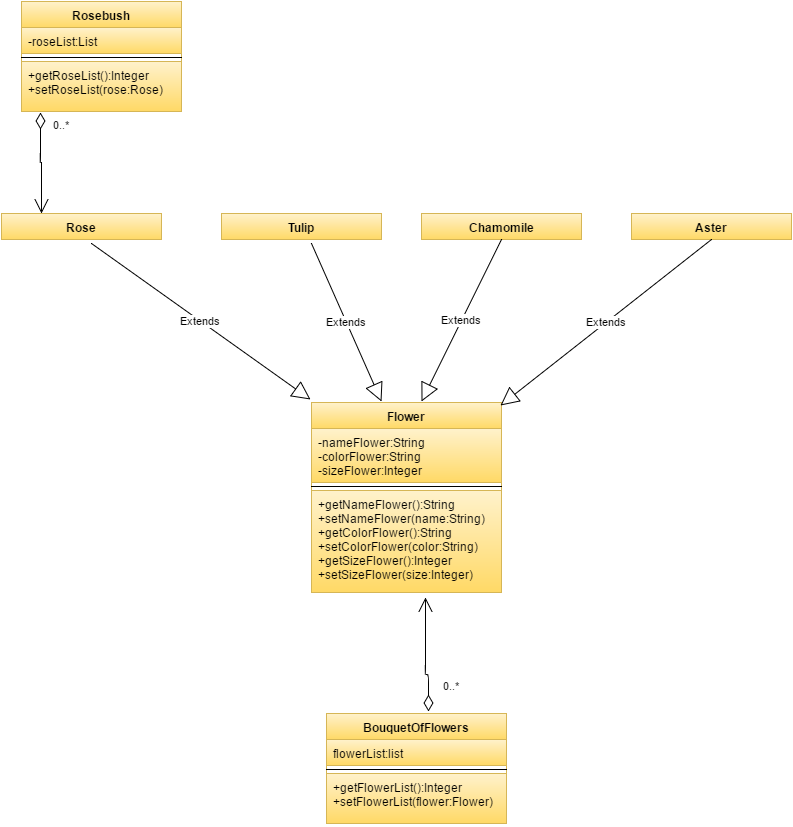

The diagram above was exported from draw.io. Its source (the exported page's mxGraphModel, read from the mxfile embedded in the PNG):
<mxGraphModel dx="1434" dy="780" grid="1" gridSize="10" guides="1" tooltips="1" connect="1" arrows="1" fold="1" page="1" pageScale="1" pageWidth="826" pageHeight="1169" background="#ffffff" math="0" shadow="0">
  <root>
    <mxCell id="0" />
    <mxCell id="1" parent="0" />
    <mxCell id="2" value="Rose" style="swimlane;html=1;fontStyle=1;align=center;verticalAlign=top;childLayout=stackLayout;horizontal=1;startSize=26;horizontalStack=0;resizeParent=1;resizeLast=0;collapsible=1;marginBottom=0;swimlaneFillColor=#ffffff;labelBackgroundColor=none;strokeColor=#D6B656;strokeWidth=1;fillColor=#FFF2CC;gradientColor=#FFD966;fontColor=#000000;" parent="1" vertex="1">
      <mxGeometry x="20" y="409" width="160" height="26" as="geometry" />
    </mxCell>
    <mxCell id="6" value="Сhamomile" style="swimlane;html=1;fontStyle=1;align=center;verticalAlign=top;childLayout=stackLayout;horizontal=1;startSize=26;horizontalStack=0;resizeParent=1;resizeLast=0;collapsible=1;marginBottom=0;swimlaneFillColor=#ffffff;labelBackgroundColor=none;strokeColor=#D6B656;strokeWidth=1;fillColor=#FFF2CC;gradientColor=#FFD966;fontColor=#000000;" parent="1" vertex="1">
      <mxGeometry x="440" y="409" width="160" height="26" as="geometry" />
    </mxCell>
    <mxCell id="10" value="Aster" style="swimlane;html=1;fontStyle=1;align=center;verticalAlign=top;childLayout=stackLayout;horizontal=1;startSize=26;horizontalStack=0;resizeParent=1;resizeLast=0;collapsible=1;marginBottom=0;swimlaneFillColor=#ffffff;labelBackgroundColor=none;strokeColor=#D6B656;strokeWidth=1;fillColor=#FFF2CC;gradientColor=#FFD966;fontColor=#000000;" parent="1" vertex="1">
      <mxGeometry x="650" y="409" width="160" height="26" as="geometry" />
    </mxCell>
    <mxCell id="14" value="Rosebush" style="swimlane;html=1;fontStyle=1;align=center;verticalAlign=top;childLayout=stackLayout;horizontal=1;startSize=26;horizontalStack=0;resizeParent=1;resizeLast=0;collapsible=1;marginBottom=0;swimlaneFillColor=#ffffff;labelBackgroundColor=none;strokeColor=#D6B656;strokeWidth=1;fillColor=#FFF2CC;gradientColor=#FFD966;fontColor=#000000;" vertex="1" parent="1">
      <mxGeometry x="40" y="197" width="160" height="110" as="geometry" />
    </mxCell>
    <mxCell id="15" value="-roseList:List" style="text;html=1;align=left;verticalAlign=top;spacingLeft=4;spacingRight=4;whiteSpace=wrap;overflow=hidden;rotatable=0;points=[[0,0.5],[1,0.5]];portConstraint=eastwest;plain-yellow" vertex="1" parent="14">
      <mxGeometry y="26" width="160" height="26" as="geometry" />
    </mxCell>
    <mxCell id="16" value="" style="line;html=1;strokeWidth=1;fillColor=none;align=left;verticalAlign=middle;spacingTop=-1;spacingLeft=3;spacingRight=3;rotatable=0;labelPosition=right;points=[];portConstraint=eastwest;" vertex="1" parent="14">
      <mxGeometry y="52" width="160" height="8" as="geometry" />
    </mxCell>
    <mxCell id="17" value="+getRoseList():Integer&lt;div&gt;+setRoseList(rose:Rose)&lt;/div&gt;" style="text;html=1;align=left;verticalAlign=top;spacingLeft=4;spacingRight=4;whiteSpace=wrap;overflow=hidden;rotatable=0;points=[[0,0.5],[1,0.5]];portConstraint=eastwest;plain-yellow" vertex="1" parent="14">
      <mxGeometry y="60" width="160" height="50" as="geometry" />
    </mxCell>
    <mxCell id="18" value="Tulip" style="swimlane;html=1;fontStyle=1;align=center;verticalAlign=top;childLayout=stackLayout;horizontal=1;startSize=26;horizontalStack=0;resizeParent=1;resizeLast=0;collapsible=1;marginBottom=0;swimlaneFillColor=#ffffff;labelBackgroundColor=none;strokeColor=#D6B656;strokeWidth=1;fillColor=#FFF2CC;gradientColor=#FFD966;fontColor=#000000;" vertex="1" parent="1">
      <mxGeometry x="240" y="409" width="160" height="26" as="geometry" />
    </mxCell>
    <mxCell id="22" value="Flower" style="swimlane;html=1;fontStyle=1;align=center;verticalAlign=top;childLayout=stackLayout;horizontal=1;startSize=26;horizontalStack=0;resizeParent=1;resizeLast=0;collapsible=1;marginBottom=0;swimlaneFillColor=#ffffff;labelBackgroundColor=none;strokeWidth=1;fontColor=#000000;plain-yellow" vertex="1" parent="1">
      <mxGeometry x="330" y="598" width="190" height="190" as="geometry" />
    </mxCell>
    <mxCell id="23" value="-nameFlower:String&lt;div&gt;&lt;span&gt;-colorFlower:String&lt;/span&gt;&lt;br&gt;&lt;/div&gt;&lt;div&gt;&lt;span&gt;-sizeFlower:Integer&lt;/span&gt;&lt;span&gt;&lt;br&gt;&lt;/span&gt;&lt;/div&gt;" style="text;html=1;align=left;verticalAlign=top;spacingLeft=4;spacingRight=4;whiteSpace=wrap;overflow=hidden;rotatable=0;points=[[0,0.5],[1,0.5]];portConstraint=eastwest;plain-yellow" vertex="1" parent="22">
      <mxGeometry y="26" width="190" height="54" as="geometry" />
    </mxCell>
    <mxCell id="24" value="" style="line;html=1;strokeWidth=1;fillColor=none;align=left;verticalAlign=middle;spacingTop=-1;spacingLeft=3;spacingRight=3;rotatable=0;labelPosition=right;points=[];portConstraint=eastwest;" vertex="1" parent="22">
      <mxGeometry y="80" width="190" height="8" as="geometry" />
    </mxCell>
    <mxCell id="25" value="+getNameFlower():String&lt;div&gt;+setNameFlower(name:String)&lt;/div&gt;&lt;div&gt;&lt;span&gt;+getColorFlower():String&lt;/span&gt;&lt;div&gt;+setColorFlower(color:String)&lt;/div&gt;&lt;/div&gt;&lt;div&gt;&lt;span&gt;+getSizeFlower():&lt;/span&gt;&lt;span&gt;Integer&lt;/span&gt;&lt;div&gt;+setSizeFlower(size:&lt;span&gt;Integer&lt;/span&gt;)&lt;/div&gt;&lt;/div&gt;" style="text;html=1;align=left;verticalAlign=top;spacingLeft=4;spacingRight=4;whiteSpace=wrap;overflow=hidden;rotatable=0;points=[[0,0.5],[1,0.5]];portConstraint=eastwest;plain-yellow" vertex="1" parent="22">
      <mxGeometry y="88" width="190" height="102" as="geometry" />
    </mxCell>
    <mxCell id="26" value="BouquetOfFlowers" style="swimlane;html=1;fontStyle=1;align=center;verticalAlign=top;childLayout=stackLayout;horizontal=1;startSize=26;horizontalStack=0;resizeParent=1;resizeLast=0;collapsible=1;marginBottom=0;swimlaneFillColor=#ffffff;labelBackgroundColor=none;strokeColor=#D6B656;strokeWidth=1;fillColor=#FFF2CC;gradientColor=#FFD966;fontColor=#000000;" vertex="1" parent="1">
      <mxGeometry x="345" y="909" width="180" height="110" as="geometry" />
    </mxCell>
    <mxCell id="27" value="flowerList:list" style="text;html=1;align=left;verticalAlign=top;spacingLeft=4;spacingRight=4;whiteSpace=wrap;overflow=hidden;rotatable=0;points=[[0,0.5],[1,0.5]];portConstraint=eastwest;plain-yellow" vertex="1" parent="26">
      <mxGeometry y="26" width="180" height="26" as="geometry" />
    </mxCell>
    <mxCell id="28" value="" style="line;html=1;strokeWidth=1;fillColor=none;align=left;verticalAlign=middle;spacingTop=-1;spacingLeft=3;spacingRight=3;rotatable=0;labelPosition=right;points=[];portConstraint=eastwest;" vertex="1" parent="26">
      <mxGeometry y="52" width="180" height="8" as="geometry" />
    </mxCell>
    <mxCell id="29" value="&lt;span&gt;+getFlowerList():Integer&lt;/span&gt;&lt;div&gt;+setFlowerList(flower:Flower)&lt;/div&gt;" style="text;html=1;align=left;verticalAlign=top;spacingLeft=4;spacingRight=4;whiteSpace=wrap;overflow=hidden;rotatable=0;points=[[0,0.5],[1,0.5]];portConstraint=eastwest;plain-yellow" vertex="1" parent="26">
      <mxGeometry y="60" width="180" height="50" as="geometry" />
    </mxCell>
    <mxCell id="31" value="Extends" style="endArrow=block;endSize=16;endFill=0;html=1;fontColor=#000000;" edge="1" parent="1">
      <mxGeometry width="160" relative="1" as="geometry">
        <mxPoint x="330" y="439" as="sourcePoint" />
        <mxPoint x="400" y="597" as="targetPoint" />
      </mxGeometry>
    </mxCell>
    <mxCell id="32" value="Extends" style="endArrow=block;endSize=16;endFill=0;html=1;fontColor=#000000;exitX=0.5;exitY=1;" edge="1" parent="1" source="6">
      <mxGeometry width="160" relative="1" as="geometry">
        <mxPoint x="490" y="439" as="sourcePoint" />
        <mxPoint x="440" y="597" as="targetPoint" />
      </mxGeometry>
    </mxCell>
    <mxCell id="33" value="Extends" style="endArrow=block;endSize=16;endFill=0;html=1;fontColor=#000000;exitX=0.5;exitY=1;entryX=0.995;entryY=0.016;entryPerimeter=0;" edge="1" parent="1" source="10" target="22">
      <mxGeometry width="160" relative="1" as="geometry">
        <mxPoint x="600" y="469" as="sourcePoint" />
        <mxPoint x="760" y="469" as="targetPoint" />
      </mxGeometry>
    </mxCell>
    <mxCell id="34" value="Extends" style="endArrow=block;endSize=16;endFill=0;html=1;fontColor=#000000;entryX=-0.005;entryY=-0.016;entryPerimeter=0;" edge="1" parent="1" target="22">
      <mxGeometry width="160" relative="1" as="geometry">
        <mxPoint x="110" y="439" as="sourcePoint" />
        <mxPoint x="810" y="689" as="targetPoint" />
      </mxGeometry>
    </mxCell>
    <mxCell id="35" style="edgeStyle=orthogonalEdgeStyle;rounded=1;html=1;exitX=0.75;exitY=0;entryX=0.75;entryY=0;jettySize=auto;orthogonalLoop=1;fontColor=#000000;" edge="1" parent="1" source="18" target="18">
      <mxGeometry relative="1" as="geometry" />
    </mxCell>
    <mxCell id="41" value="0..*" style="endArrow=open;html=1;endSize=12;startArrow=diamondThin;startSize=14;startFill=0;edgeStyle=orthogonalEdgeStyle;align=left;verticalAlign=bottom;fontColor=#000000;exitX=0.119;exitY=1.02;exitPerimeter=0;" edge="1" parent="1" source="17">
      <mxGeometry y="31" relative="1" as="geometry">
        <mxPoint x="60" y="319" as="sourcePoint" />
        <mxPoint x="60" y="409" as="targetPoint" />
        <Array as="points">
          <mxPoint x="59" y="358" />
          <mxPoint x="60" y="358" />
        </Array>
        <mxPoint x="-21" y="-29" as="offset" />
      </mxGeometry>
    </mxCell>
    <mxCell id="42" value="0..*" style="endArrow=open;html=1;endSize=12;startArrow=diamondThin;startSize=14;startFill=0;edgeStyle=orthogonalEdgeStyle;align=left;verticalAlign=bottom;fontColor=#000000;entryX=0.6;entryY=1.049;entryPerimeter=0;exitX=0.569;exitY=-0.022;exitPerimeter=0;" edge="1" parent="1" source="26" target="25">
      <mxGeometry x="-0.7094" y="-13" relative="1" as="geometry">
        <mxPoint x="410" y="890" as="sourcePoint" />
        <mxPoint x="580" y="830" as="targetPoint" />
        <Array as="points">
          <mxPoint x="447" y="870" />
          <mxPoint x="444" y="870" />
        </Array>
        <mxPoint as="offset" />
      </mxGeometry>
    </mxCell>
  </root>
</mxGraphModel>